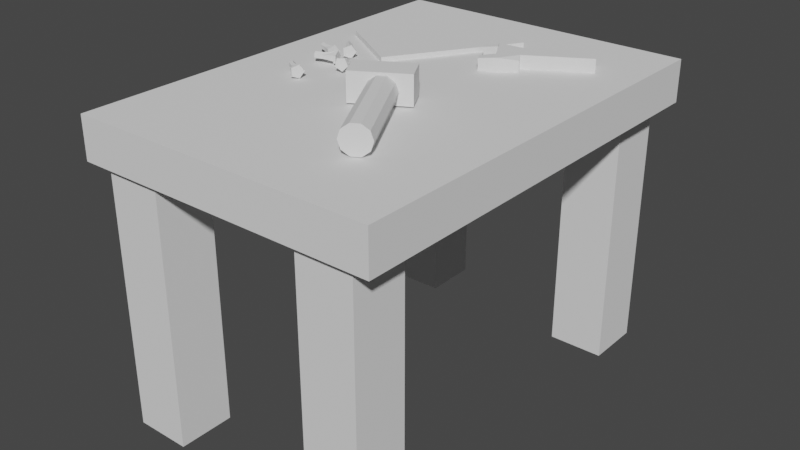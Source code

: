 # Source: Modbench.blend  (saved by Blender 3.1.7; exported with 4.5.12 LTS)
import bpy
from mathutils import Matrix  # noqa: F401  (used for matrix-valued properties, if any)

bpy.ops.wm.read_factory_settings(use_empty=True)
scene = bpy.context.scene
scene.name = 'Scene'

# ---- collections
col_collection = bpy.data.collections.new('Collection'); scene.collection.children.link(col_collection)

# ---- world
world_world = bpy.data.worlds.new('World'); scene.world = world_world
world_world.use_nodes = True; world_world.node_tree.nodes.clear()
_N = world_world.node_tree.nodes; _L = world_world.node_tree.links
n0 = _N.new('ShaderNodeOutputWorld'); n0.name = 'World Output'; n0.location = (300, 300)
n1 = _N.new('ShaderNodeBackground'); n1.name = 'Background'; n1.location = (10, 300)
n1.inputs[0].default_value = (0.05088, 0.05088, 0.05088, 1.0)
_L.new(n1.outputs[0], n0.inputs[0])
n0.is_active_output = True
world_world.color = (0.05088, 0.05088, 0.05088)
world_world.use_sun_shadow = False
world_world.sun_shadow_jitter_overblur = 0.0

# ---- meshes
me_cube_001 = bpy.data.meshes.new('Cube.001')
me_cube_001.from_pydata([(-1.0, -1.0, -1.0), (-1.0, -1.0, 1.0), (-1.0, 1.0, -1.0), (-1.0, 1.0, 1.0), (1.0, -1.0, -1.0), (1.0, -1.0, 1.0), (1.0, 1.0, -1.0), (1.0, 1.0, 1.0), (-1.0, 12.0, -1.0), (-1.0, 12.0, 1.0), (-1.0, 14.0, -1.0), (-1.0, 14.0, 1.0), (1.0, 12.0, -1.0), (1.0, 12.0, 1.0), (1.0, 14.0, -1.0), (1.0, 14.0, 1.0), (-8.5, 12.0, -1.0), (-8.5, 12.0, 1.0), (-8.5, 14.0, -1.0), (-8.5, 14.0, 1.0), (-6.5, 12.0, -1.0), (-6.5, 12.0, 1.0), (-6.5, 14.0, -1.0), (-6.5, 14.0, 1.0), (-8.5, -1.0, -1.0), (-8.5, -1.0, 1.0), (-8.5, 1.0, -1.0), (-8.5, 1.0, 1.0), (-6.5, -1.0, -1.0), (-6.5, -1.0, 1.0), (-6.5, 1.0, -1.0), (-6.5, 1.0, 1.0), (-9.25, -1.25, 0.85), (-9.25, -1.25, 1.15), (-9.25, 14.25, 0.85), (-9.25, 14.25, 1.15), (1.75, -1.25, 0.85), (1.75, -1.25, 1.15), (1.75, 14.25, 0.85), (1.75, 14.25, 1.15)], [], [(0, 1, 3, 2), (2, 3, 7, 6), (6, 7, 5, 4), (4, 5, 1, 0), (2, 6, 4, 0), (7, 3, 1, 5), (8, 9, 11, 10), (10, 11, 15, 14), (14, 15, 13, 12), (12, 13, 9, 8), (10, 14, 12, 8), (15, 11, 9, 13), (16, 17, 19, 18), (18, 19, 23, 22), (22, 23, 21, 20), (20, 21, 17, 16), (18, 22, 20, 16), (23, 19, 17, 21), (24, 25, 27, 26), (26, 27, 31, 30), (30, 31, 29, 28), (28, 29, 25, 24), (26, 30, 28, 24), (31, 27, 25, 29), (32, 33, 35, 34), (34, 35, 39, 38), (38, 39, 37, 36), (36, 37, 33, 32), (34, 38, 36, 32), (39, 35, 33, 37)])
_uv = me_cube_001.uv_layers.new(name='UVMap')
_uv.uv.foreach_set('vector', [0.375, 0.0, 0.625, 0.0, 0.625, 0.25, 0.375, 0.25, 0.375, 0.25, 0.625, 0.25, 0.625, 0.5, 0.375, 0.5, 0.375, 0.5, 0.625, 0.5, 0.625, 0.75, 0.375, 0.75, 0.375, 0.75, 0.625, 0.75, 0.625, 1.0, 0.375, 1.0, 0.125, 0.5, 0.375, 0.5, 0.375, 0.75, 0.125, 0.75, 0.625, 0.5, 0.875, 0.5, 0.875, 0.75, 0.625, 0.75, 0.375, 0.0, 0.625, 0.0, 0.625, 0.25, 0.375, 0.25, 0.375, 0.25, 0.625, 0.25, 0.625, 0.5, 0.375, 0.5, 0.375, 0.5, 0.625, 0.5, 0.625, 0.75, 0.375, 0.75, 0.375, 0.75, 0.625, 0.75, 0.625, 1.0, 0.375, 1.0, 0.125, 0.5, 0.375, 0.5, 0.375, 0.75, 0.125, 0.75, 0.625, 0.5, 0.875, 0.5, 0.875, 0.75, 0.625, 0.75, 0.375, 0.0, 0.625, 0.0, 0.625, 0.25, 0.375, 0.25, 0.375, 0.25, 0.625, 0.25, 0.625, 0.5, 0.375, 0.5, 0.375, 0.5, 0.625, 0.5, 0.625, 0.75, 0.375, 0.75, 0.375, 0.75, 0.625, 0.75, 0.625, 1.0, 0.375, 1.0, 0.125, 0.5, 0.375, 0.5, 0.375, 0.75, 0.125, 0.75, 0.625, 0.5, 0.875, 0.5, 0.875, 0.75, 0.625, 0.75, 0.375, 0.0, 0.625, 0.0, 0.625, 0.25, 0.375, 0.25, 0.375, 0.25, 0.625, 0.25, 0.625, 0.5, 0.375, 0.5, 0.375, 0.5, 0.625, 0.5, 0.625, 0.75, 0.375, 0.75, 0.375, 0.75, 0.625, 0.75, 0.625, 1.0, 0.375, 1.0, 0.125, 0.5, 0.375, 0.5, 0.375, 0.75, 0.125, 0.75, 0.625, 0.5, 0.875, 0.5, 0.875, 0.75, 0.625, 0.75, 0.375, 0.0, 0.625, 0.0, 0.625, 0.25, 0.375, 0.25, 0.375, 0.25, 0.625, 0.25, 0.625, 0.5, 0.375, 0.5, 0.375, 0.5, 0.625, 0.5, 0.625, 0.75, 0.375, 0.75, 0.375, 0.75, 0.625, 0.75, 0.625, 1.0, 0.375, 1.0, 0.125, 0.5, 0.375, 0.5, 0.375, 0.75, 0.125, 0.75, 0.625, 0.5, 0.875, 0.5, 0.875, 0.75, 0.625, 0.75])
me_cube_001.use_remesh_fix_poles = True
me_cube_001.use_remesh_preserve_attributes = False
me_cube_001.update()
me_cylinder_001 = bpy.data.meshes.new('Cylinder.001')
me_cylinder_001.from_pydata([(0.0, 1.0, -1.0), (0.0, 1.0, 1.0), (0.5878, 0.809, -1.0), (0.5878, 0.809, 1.0), (0.9511, 0.309, -1.0), (0.9511, 0.309, 1.0), (0.9511, -0.309, -1.0), (0.9511, -0.309, 1.0), (0.5878, -0.809, -1.0), (0.5878, -0.809, 1.0), (-8.742e-08, -1.0, -1.0), (-8.742e-08, -1.0, 1.0), (-0.5878, -0.809, -1.0), (-0.5878, -0.809, 1.0), (-0.9511, -0.309, -1.0), (-0.9511, -0.309, 1.0), (-0.9511, 0.309, -1.0), (-0.9511, 0.309, 1.0), (-0.5878, 0.809, -1.0), (-0.5878, 0.809, 1.0), (-0.878, -2.128, 1.371), (1.122, -2.128, 1.371), (-0.878, 1.872, 1.371), (1.122, 1.872, 1.371), (-0.878, -2.128, 0.8711), (1.122, -2.128, 0.8711), (-0.878, 1.872, 0.8711), (1.122, 1.872, 0.8711)], [], [(0, 1, 3, 2), (2, 3, 5, 4), (4, 5, 7, 6), (6, 7, 9, 8), (8, 9, 11, 10), (10, 11, 13, 12), (12, 13, 15, 14), (14, 15, 17, 16), (3, 1, 19, 17, 15, 13, 11, 9, 7, 5), (16, 17, 19, 18), (18, 19, 1, 0), (0, 2, 4, 6, 8, 10, 12, 14, 16, 18), (20, 21, 23, 22), (22, 23, 27, 26), (26, 27, 25, 24), (24, 25, 21, 20), (22, 26, 24, 20), (27, 23, 21, 25)])
_uv = me_cylinder_001.uv_layers.new(name='UVMap')
_uv.uv.foreach_set('vector', [1.0, 0.5, 1.0, 1.0, 0.9, 1.0, 0.9, 0.5, 0.9, 0.5, 0.9, 1.0, 0.8, 1.0, 0.8, 0.5, 0.8, 0.5, 0.8, 1.0, 0.7, 1.0, 0.7, 0.5, 0.7, 0.5, 0.7, 1.0, 0.6, 1.0, 0.6, 0.5, 0.6, 0.5, 0.6, 1.0, 0.5, 1.0, 0.5, 0.5, 0.5, 0.5, 0.5, 1.0, 0.4, 1.0, 0.4, 0.5, 0.4, 0.5, 0.4, 1.0, 0.3, 1.0, 0.3, 0.5, 0.3, 0.5, 0.3, 1.0, 0.2, 1.0, 0.2, 0.5, 0.3911, 0.4442, 0.25, 0.49, 0.1089, 0.4442, 0.02175, 0.3242, 0.02175, 0.1758, 0.1089, 0.05584, 0.25, 0.01, 0.3911, 0.05584, 0.4783, 0.1758, 0.4783, 0.3242, 0.2, 0.5, 0.2, 1.0, 0.1, 1.0, 0.1, 0.5, 0.1, 0.5, 0.1, 1.0, -7.451e-08, 1.0, -7.451e-08, 0.5, 0.75, 0.49, 0.8911, 0.4442, 0.9783, 0.3242, 0.9783, 0.1758, 0.8911, 0.05584, 0.75, 0.01, 0.6089, 0.05584, 0.5217, 0.1758, 0.5217, 0.3242, 0.6089, 0.4442, 0.375, 0.0, 0.625, 0.0, 0.625, 0.25, 0.375, 0.25, 0.375, 0.25, 0.625, 0.25, 0.625, 0.5, 0.375, 0.5, 0.375, 0.5, 0.625, 0.5, 0.625, 0.75, 0.375, 0.75, 0.375, 0.75, 0.625, 0.75, 0.625, 1.0, 0.375, 1.0, 0.125, 0.5, 0.375, 0.5, 0.375, 0.75, 0.125, 0.75, 0.625, 0.5, 0.875, 0.5, 0.875, 0.75, 0.625, 0.75])
me_cylinder_001.use_remesh_fix_poles = True
me_cylinder_001.use_remesh_preserve_attributes = False
me_cylinder_001.update()
me_cube_009 = bpy.data.meshes.new('Cube.009')
me_cube_009.from_pydata([(-1.0, -1.0, -0.04818), (-1.0, -1.0, 1.0), (-1.0, 1.0, -0.04818), (-1.0, 1.0, 1.0), (1.0, -1.0, -0.04818), (1.0, -1.0, 1.0), (1.0, 1.0, -0.04818), (1.0, 1.0, 1.0), (-1.0, 0.0, -0.04818), (-1.0, 0.0, 1.0), (1.0, 0.0, -0.04818), (1.0, 0.0, 1.0), (1.0, 0.0, 0.745), (-1.0, 0.0, 0.745), (-1.0, -2.098, 1.0), (1.0, -2.098, 1.0), (-1.0, 1.887, 1.0), (1.0, 1.887, 1.0), (0.8373, -1.163, 1.181), (1.0, -1.0, 1.018), (-1.0, -1.0, 1.018), (-0.8373, -1.163, 1.181), (1.0, -2.098, 1.018), (0.8373, -1.935, 1.181), (-0.8373, -1.935, 1.181), (-1.0, -2.098, 1.018), (-0.8373, 1.163, 1.159), (-1.0, 1.0, 0.996), (1.0, 1.0, 0.996), (0.8373, 1.163, 1.159), (-1.0, 1.887, 0.996), (-0.8373, 1.724, 1.159), (0.8373, 1.724, 1.159), (1.0, 1.887, 0.996), (-0.7619, -1.238, 0.745), (-1.0, -1.0, 0.745), (-0.7619, 1.238, 0.745), (-1.0, 1.0, 0.745), (0.7619, 1.238, 0.745), (1.0, 1.0, 0.745), (0.7619, -1.238, 0.745), (1.0, -1.0, 0.745), (-0.7619, -1.86, 0.745), (-1.0, -2.098, 0.9831), (0.7619, -1.86, 0.745), (1.0, -2.098, 0.9831), (-0.7619, 1.649, 0.745), (-1.0, 1.887, 0.9831), (0.7619, 1.649, 0.745), (1.0, 1.887, 0.9831)], [], [(38, 36, 46, 48), (39, 7, 11, 12), (45, 15, 14, 43), (8, 13, 37, 2), (8, 10, 4, 0), (11, 9, 1, 5), (7, 3, 9, 11), (2, 6, 10, 8), (10, 12, 41, 4), (4, 41, 35, 0), (34, 40, 44, 42), (7, 39, 49, 17), (0, 35, 13, 8), (41, 5, 15, 45), (13, 9, 3, 37), (37, 3, 16, 47), (47, 16, 17, 49), (1, 14, 25, 20), (35, 1, 9, 13), (12, 11, 5, 41), (15, 5, 19, 22), (18, 21, 24, 23), (3, 7, 28, 27), (14, 15, 22, 25), (17, 16, 30, 33), (2, 37, 39, 6), (6, 39, 12, 10), (16, 3, 27, 30), (26, 29, 32, 31), (7, 17, 33, 28), (19, 20, 21, 18), (23, 24, 25, 22), (20, 25, 24, 21), (22, 19, 18, 23), (27, 28, 29, 26), (31, 32, 33, 30), (32, 29, 28, 33), (30, 27, 26, 31), (5, 1, 20, 19), (40, 34, 35, 41), (36, 38, 39, 37), (45, 43, 42, 44), (41, 45, 44, 40), (43, 35, 34, 42), (47, 49, 48, 46), (38, 48, 49, 39), (46, 36, 37, 47), (1, 35, 43, 14)])
_uv = me_cube_009.uv_layers.new(name='UVMap')
_uv.uv.foreach_set('vector', [0.5931, 0.4702, 0.5931, 0.2798, 0.5931, 0.2798, 0.5931, 0.4702, 0.5931, 0.5, 0.625, 0.5, 0.625, 0.625, 0.5931, 0.625, 0.6229, 0.75, 0.625, 0.75, 0.625, 1.0, 0.6229, 1.0, 0.375, 0.125, 0.5931, 0.125, 0.5931, 0.25, 0.375, 0.25, 0.125, 0.625, 0.375, 0.625, 0.375, 0.75, 0.125, 0.75, 0.625, 0.625, 0.875, 0.625, 0.875, 0.75, 0.625, 0.75, 0.625, 0.5, 0.875, 0.5, 0.875, 0.625, 0.625, 0.625, 0.125, 0.5, 0.375, 0.5, 0.375, 0.625, 0.125, 0.625, 0.375, 0.625, 0.5931, 0.625, 0.5931, 0.75, 0.375, 0.75, 0.375, 0.75, 0.5931, 0.75, 0.5931, 1.0, 0.375, 1.0, 0.5931, 0.9702, 0.5931, 0.7798, 0.5931, 0.7798, 0.5931, 0.9702, 0.625, 0.5, 0.5931, 0.5, 0.6229, 0.5, 0.625, 0.5, 0.375, 0.0, 0.5931, 0.0, 0.5931, 0.125, 0.375, 0.125, 0.5931, 0.75, 0.625, 0.75, 0.625, 0.75, 0.6229, 0.75, 0.5931, 0.125, 0.625, 0.125, 0.625, 0.25, 0.5931, 0.25, 0.5931, 0.25, 0.625, 0.25, 0.625, 0.25, 0.6229, 0.25, 0.6229, 0.25, 0.625, 0.25, 0.625, 0.5, 0.6229, 0.5, 0.625, 0.0, 0.625, 0.0, 0.625, 0.0, 0.625, 0.0, 0.5931, 0.0, 0.625, 0.0, 0.625, 0.125, 0.5931, 0.125, 0.5931, 0.625, 0.625, 0.625, 0.625, 0.75, 0.5931, 0.75, 0.625, 0.75, 0.625, 0.75, 0.625, 0.75, 0.625, 0.75, 0.6453, 0.75, 0.8547, 0.75, 0.8547, 0.75, 0.6453, 0.75, 0.875, 0.5, 0.625, 0.5, 0.625, 0.5, 0.875, 0.5, 0.625, 1.0, 0.625, 0.75, 0.625, 0.75, 0.625, 1.0, 0.625, 0.5, 0.625, 0.25, 0.625, 0.25, 0.625, 0.5, 0.375, 0.25, 0.5931, 0.25, 0.5931, 0.5, 0.375, 0.5, 0.375, 0.5, 0.5931, 0.5, 0.5931, 0.625, 0.375, 0.625, 0.625, 0.25, 0.625, 0.25, 0.625, 0.25, 0.625, 0.25, 0.8547, 0.5, 0.6453, 0.5, 0.6453, 0.5, 0.8547, 0.5, 0.625, 0.5, 0.625, 0.5, 0.625, 0.5, 0.625, 0.5, 0.625, 0.75, 0.875, 0.75, 0.8547, 0.75, 0.6453, 0.75, 0.6453, 0.75, 0.8547, 0.75, 0.875, 0.75, 0.625, 0.75, 0.875, 0.75, 0.875, 0.75, 0.8547, 0.75, 0.8547, 0.75, 0.625, 0.75, 0.625, 0.75, 0.6453, 0.75, 0.6453, 0.75, 0.875, 0.5, 0.625, 0.5, 0.6453, 0.5, 0.8547, 0.5, 0.8547, 0.5, 0.6453, 0.5, 0.625, 0.5, 0.875, 0.5, 0.6453, 0.5, 0.6453, 0.5, 0.625, 0.5, 0.625, 0.5, 0.875, 0.5, 0.875, 0.5, 0.8547, 0.5, 0.8547, 0.5, 0.625, 0.75, 0.875, 0.75, 0.875, 0.75, 0.625, 0.75, 0.5931, 0.7798, 0.5931, 0.9702, 0.5931, 1.0, 0.5931, 0.75, 0.5931, 0.2798, 0.5931, 0.4702, 0.5931, 0.5, 0.5931, 0.25, 0.6229, 0.75, 0.6229, 1.0, 0.5931, 0.9702, 0.5931, 0.7798, 0.5931, 0.75, 0.6229, 0.75, 0.5931, 0.7798, 0.5931, 0.7798, 0.5931, 1.0, 0.5931, 1.0, 0.5931, 0.9702, 0.5931, 0.9702, 0.6229, 0.25, 0.6229, 0.5, 0.5931, 0.4702, 0.5931, 0.2798, 0.5931, 0.4702, 0.5931, 0.4702, 0.6229, 0.5, 0.5931, 0.5, 0.5931, 0.2798, 0.5931, 0.2798, 0.5931, 0.25, 0.6229, 0.25, 0.625, 0.0, 0.5931, 0.0, 0.6229, 0.0, 0.625, 0.0])
me_cube_009.use_remesh_fix_poles = True
me_cube_009.use_remesh_preserve_attributes = False
me_cube_009.update()
me_cylinder_006 = bpy.data.meshes.new('Cylinder.006')
me_cylinder_006.from_pydata([(0.0, 0.694, -1.0), (0.0, 1.0, 1.0), (0.7513, 0.309, -1.0), (0.9511, 0.309, 1.0), (0.388, -0.5471, -1.0), (0.5878, -0.809, 1.0), (-0.3688, -0.5471, -1.0), (-0.5878, -0.809, 1.0), (-0.7321, 0.003028, -1.0), (-0.9511, 0.309, 1.0), (0.9511, 0.309, 1.231), (4.629e-08, 1.0, 1.231), (0.5878, -0.809, 1.231), (-0.5878, -0.809, 1.231), (-0.9511, 0.309, 1.231), (0.8809, -0.9042, 1.0), (1.244, 0.2138, 1.0), (0.8809, -0.9042, 1.231), (1.244, 0.2138, 1.231), (1.123, 0.5453, 1.0), (0.1717, 1.236, 1.0), (1.123, 0.5453, 1.231), (0.1717, 1.236, 1.231), (1.193, 0.1336, 1.0), (1.193, 0.1336, 1.231), (1.364, 0.3699, 1.0), (1.364, 0.3699, 1.231), (-0.5878, -1.045, 1.0), (0.5878, -1.045, 1.0), (-0.5878, -1.045, 1.231), (0.5878, -1.045, 1.231), (0.5169, -1.027, 1.231), (0.5169, -1.027, 1.0), (0.81, -1.122, 1.231), (0.81, -1.122, 1.0), (-1.165, 0.2394, 1.0), (-0.8022, -0.8787, 1.0), (-1.165, 0.2394, 1.231), (-0.8022, -0.8787, 1.231), (-0.5164, -1.029, 1.0), (-0.5164, -1.029, 1.231), (-0.7308, -1.098, 1.0), (-0.7308, -1.098, 1.231), (-0.1666, 1.229, 1.0), (-1.118, 0.5384, 1.0), (-0.1666, 1.229, 1.231), (-1.118, 0.5384, 1.231), (-0.2172, 1.158, 1.231), (-0.2172, 1.158, 1.0), (-0.04551, 1.394, 1.231), (-0.04551, 1.394, 1.0), (-1.042, 0.5893, 1.231), (-1.042, 0.5893, 1.0), (-1.257, 0.5197, 1.231), (-1.257, 0.5197, 1.0), (0.0, 0.694, -0.1815), (0.7513, 0.309, -0.1815), (0.388, -0.5471, -0.1815), (-0.3688, -0.5471, -0.1815), (-0.7321, 0.003028, -0.1815), (8.496e-07, 5.531, -3.129), (8.496e-07, 8.927, -2.061), (0.7513, 5.302, -2.975), (0.9511, 8.515, -1.784), (0.388, 4.792, -2.631), (0.5878, 7.85, -1.335), (-0.3688, 4.792, -2.631), (-0.5878, 7.85, -1.335), (-0.7321, 5.119, -2.852), (-0.9511, 8.515, -1.784), (0.9511, 8.886, -1.646), (8.959e-07, 9.298, -1.924), (0.5878, 8.221, -1.197), (-0.5878, 8.221, -1.197), (-0.9511, 8.886, -1.646), (0.8809, 7.793, -1.296), (1.244, 8.459, -1.745), (0.8809, 8.164, -1.159), (1.244, 8.83, -1.608), (1.123, 8.656, -1.879), (0.1717, 9.067, -2.156), (1.123, 9.027, -1.741), (0.1717, 9.438, -2.019), (1.193, 8.411, -1.713), (1.193, 8.782, -1.576), (1.364, 8.552, -1.808), (1.364, 8.922, -1.671), (-0.5878, 7.709, -1.24), (0.5878, 7.709, -1.24), (-0.5878, 8.08, -1.102), (0.5878, 8.08, -1.102), (0.5169, 8.091, -1.11), (0.5169, 7.72, -1.247), (0.81, 8.034, -1.071), (0.81, 7.663, -1.209), (-1.165, 8.474, -1.756), (-0.8022, 7.808, -1.307), (-1.165, 8.845, -1.618), (-0.8022, 8.179, -1.169), (-0.5164, 7.719, -1.246), (-0.5164, 8.09, -1.109), (-0.7308, 7.677, -1.218), (-0.7308, 8.048, -1.081), (-0.1666, 9.063, -2.153), (-1.118, 8.652, -1.876), (-0.1666, 9.434, -2.016), (-1.118, 9.023, -1.738), (-0.2172, 9.392, -1.987), (-0.2172, 9.021, -2.125), (-0.0455, 9.532, -2.082), (-0.04551, 9.161, -2.22), (-1.042, 9.053, -1.759), (-1.042, 8.682, -1.896), (-1.257, 9.012, -1.731), (-1.257, 8.641, -1.868), (8.496e-07, 6.846, -2.642), (0.7513, 6.617, -2.487), (0.388, 6.107, -2.143), (-0.3688, 6.107, -2.143), (-0.7321, 6.435, -2.364), (8.496e-07, 13.23, -4.945), (8.496e-07, 12.59, -2.964), (0.7513, 12.85, -4.989), (0.9511, 11.92, -3.044), (0.388, 12.02, -5.089), (0.5878, 10.83, -3.174), (-0.3688, 12.02, -5.089), (-0.5878, 10.83, -3.174), (-0.7321, 12.55, -5.025), (-0.9511, 11.92, -3.044), (0.9511, 11.81, -2.82), (8.959e-07, 12.49, -2.739), (0.5878, 10.73, -2.95), (-0.5878, 10.73, -2.95), (-0.9511, 11.81, -2.82), (0.8809, 10.74, -3.185), (1.244, 11.83, -3.055), (0.8809, 10.63, -2.961), (1.244, 11.72, -2.831), (1.123, 12.15, -3.017), (0.1717, 12.82, -2.936), (1.123, 12.04, -2.792), (0.1717, 12.72, -2.712), (1.193, 11.75, -3.065), (1.193, 11.64, -2.84), (1.364, 11.98, -3.037), (1.364, 11.87, -2.813), (-0.5878, 10.6, -3.202), (0.5878, 10.6, -3.202), (-0.5878, 10.5, -2.977), (0.5878, 10.5, -2.977), (0.5169, 10.51, -2.975), (0.5169, 10.62, -3.2), (0.81, 10.42, -2.986), (0.81, 10.53, -3.211), (-1.165, 11.85, -3.052), (-0.8022, 10.77, -3.182), (-1.165, 11.75, -2.828), (-0.8022, 10.66, -2.958), (-0.5164, 10.62, -3.2), (-0.5164, 10.51, -2.975), (-0.7308, 10.55, -3.208), (-0.7308, 10.44, -2.984), (-0.1666, 12.82, -2.937), (-1.118, 12.14, -3.018), (-0.1666, 12.71, -2.713), (-1.118, 12.04, -2.793), (-0.2172, 12.64, -2.721), (-0.2172, 12.75, -2.946), (-0.0455, 12.87, -2.694), (-0.04551, 12.98, -2.918), (-1.042, 12.09, -2.787), (-1.042, 12.19, -3.012), (-1.257, 12.02, -2.795), (-1.257, 12.13, -3.02), (8.496e-07, 12.84, -4.149), (0.7513, 12.47, -4.193), (0.388, 11.64, -4.293), (-0.3688, 11.64, -4.293), (-0.7321, 12.17, -4.229), (6.453e-07, 8.418, -5.404), (6.453e-07, 9.504, -3.473), (0.7513, 8.041, -5.366), (0.9511, 8.827, -3.405), (0.388, 7.201, -5.282), (0.5878, 7.73, -3.295), (-0.3688, 7.201, -5.282), (-0.5878, 7.73, -3.295), (-0.7321, 7.741, -5.336), (-0.9511, 8.827, -3.405), (0.9511, 8.917, -3.179), (6.916e-07, 9.595, -3.247), (0.5878, 7.821, -3.069), (-0.5878, 7.821, -3.069), (-0.9511, 8.917, -3.179), (0.8809, 7.637, -3.286), (1.244, 8.733, -3.396), (0.8809, 7.728, -3.06), (1.244, 8.824, -3.17), (1.123, 9.058, -3.428), (0.1717, 9.736, -3.496), (1.123, 9.149, -3.202), (0.1717, 9.827, -3.27), (1.193, 8.655, -3.388), (1.193, 8.745, -3.162), (1.364, 8.886, -3.411), (1.364, 8.977, -3.185), (-0.5878, 7.499, -3.272), (0.5878, 7.499, -3.272), (-0.5878, 7.589, -3.046), (0.5878, 7.589, -3.046), (0.5169, 7.607, -3.048), (0.5169, 7.517, -3.274), (0.81, 7.514, -3.038), (0.81, 7.423, -3.265), (-1.165, 8.758, -3.398), (-0.8022, 7.662, -3.289), (-1.165, 8.849, -3.172), (-0.8022, 7.753, -3.062), (-0.5164, 7.515, -3.274), (-0.5164, 7.606, -3.048), (-0.7308, 7.447, -3.267), (-0.7308, 7.537, -3.041), (-0.1666, 9.729, -3.496), (-1.118, 9.052, -3.428), (-0.1666, 9.82, -3.269), (-1.118, 9.142, -3.201), (-0.2172, 9.75, -3.262), (-0.2172, 9.659, -3.489), (-0.04551, 9.981, -3.286), (-0.04551, 9.891, -3.512), (-1.042, 9.192, -3.207), (-1.042, 9.101, -3.433), (-1.257, 9.124, -3.2), (-1.257, 9.033, -3.426), (6.453e-07, 8.74, -4.602), (0.7513, 8.362, -4.564), (0.388, 7.523, -4.48), (-0.3688, 7.523, -4.48), (-0.7321, 8.062, -4.534), (1.003, 10.99, -0.6992), (0.6483, 8.497, 0.8605), (0.743, 10.4, -0.9701), (0.1212, 7.743, 0.4947), (-0.1472, 10.67, -0.9556), (-1.024, 8.006, 0.48), (-0.2637, 11.26, -0.726), (-1.205, 8.922, 0.8367), (0.2165, 11.55, -0.5543), (-0.1715, 9.226, 1.072), (0.04595, 7.454, 0.6708), (0.573, 8.209, 1.037), (-1.1, 7.717, 0.6561), (-1.28, 8.634, 1.013), (-0.2468, 8.937, 1.248), (-1.072, 7.775, 0.3804), (0.07355, 7.513, 0.3952), (-1.147, 7.487, 0.5565), (-0.00175, 7.224, 0.5712), (0.378, 7.614, 0.469), (0.905, 8.368, 0.8348), (0.3027, 7.325, 0.6451), (0.8297, 8.079, 1.011), (-0.01258, 7.552, 0.4018), (-0.08788, 7.263, 0.5779), (0.2442, 7.422, 0.3762), (0.1688, 7.133, 0.5522), (-1.435, 8.918, 0.8103), (-1.255, 8.001, 0.4536), (-1.511, 8.629, 0.9863), (-1.33, 7.713, 0.6296), (-1.323, 7.768, 0.6532), (-1.248, 8.057, 0.4771), (-1.371, 7.538, 0.5536), (-1.295, 7.827, 0.3776), (-0.2724, 9.392, 1.129), (-1.306, 9.088, 0.894), (-0.3477, 9.103, 1.305), (-1.381, 8.8, 1.07), (-1.408, 8.863, 0.7905), (-1.484, 8.574, 0.9665), (-1.509, 9.029, 0.8478), (-1.584, 8.74, 1.024), (0.8462, 8.632, 0.9367), (0.02641, 9.36, 1.148), (0.7709, 8.343, 1.113), (-0.04889, 9.072, 1.324), (0.6933, 8.381, 1.12), (0.7686, 8.67, 0.9441), (0.9501, 8.251, 1.094), (1.025, 8.54, 0.9184), (0.01238, 9.014, 1.307), (0.08768, 9.302, 1.131), (-0.08849, 9.18, 1.364), (-0.01319, 9.468, 1.188), (0.7356, 9.971, -0.07487), (0.476, 9.378, -0.3458), (-0.4143, 9.645, -0.3313), (-0.5307, 10.24, -0.1017), (-0.05049, 10.53, 0.07004)], [], [(55, 1, 3, 56), (56, 3, 5, 57), (57, 5, 7, 58), (9, 7, 36, 35), (58, 7, 9, 59), (59, 9, 1, 55), (0, 2, 4, 6, 8), (10, 11, 14, 13, 12), (3, 10, 18, 16), (11, 1, 43, 45), (1, 11, 47, 48), (13, 7, 27, 29), (15, 16, 18, 17), (5, 3, 16, 15), (10, 12, 17, 18), (5, 15, 34, 32), (19, 20, 22, 21), (19, 21, 26, 25), (3, 1, 20, 19), (11, 10, 21, 22), (24, 23, 25, 26), (10, 3, 23, 24), (21, 10, 24, 26), (3, 19, 25, 23), (27, 28, 30, 29), (5, 12, 30, 28), (7, 5, 28, 27), (12, 13, 29, 30), (31, 32, 34, 33), (12, 5, 32, 31), (17, 12, 31, 33), (15, 17, 33, 34), (35, 36, 38, 37), (7, 13, 40, 39), (13, 14, 37, 38), (35, 37, 53, 54), (39, 40, 42, 41), (13, 38, 42, 40), (36, 7, 39, 41), (38, 36, 41, 42), (43, 44, 46, 45), (1, 9, 44, 43), (9, 14, 46, 44), (14, 11, 45, 46), (48, 47, 49, 50), (20, 1, 48, 50), (22, 20, 50, 49), (11, 22, 49, 47), (51, 52, 54, 53), (14, 9, 52, 51), (37, 14, 51, 53), (9, 35, 54, 52), (8, 59, 55, 0), (6, 58, 59, 8), (4, 57, 58, 6), (2, 56, 57, 4), (0, 55, 56, 2), (115, 61, 63, 116), (116, 63, 65, 117), (117, 65, 67, 118), (69, 67, 96, 95), (118, 67, 69, 119), (119, 69, 61, 115), (60, 62, 64, 66, 68), (70, 71, 74, 73, 72), (63, 70, 78, 76), (71, 61, 103, 105), (61, 71, 107, 108), (73, 67, 87, 89), (75, 76, 78, 77), (65, 63, 76, 75), (70, 72, 77, 78), (65, 75, 94, 92), (79, 80, 82, 81), (79, 81, 86, 85), (63, 61, 80, 79), (71, 70, 81, 82), (84, 83, 85, 86), (70, 63, 83, 84), (81, 70, 84, 86), (63, 79, 85, 83), (87, 88, 90, 89), (65, 72, 90, 88), (67, 65, 88, 87), (72, 73, 89, 90), (91, 92, 94, 93), (72, 65, 92, 91), (77, 72, 91, 93), (75, 77, 93, 94), (95, 96, 98, 97), (67, 73, 100, 99), (73, 74, 97, 98), (95, 97, 113, 114), (99, 100, 102, 101), (73, 98, 102, 100), (96, 67, 99, 101), (98, 96, 101, 102), (103, 104, 106, 105), (61, 69, 104, 103), (69, 74, 106, 104), (74, 71, 105, 106), (108, 107, 109, 110), (80, 61, 108, 110), (82, 80, 110, 109), (71, 82, 109, 107), (111, 112, 114, 113), (74, 69, 112, 111), (97, 74, 111, 113), (69, 95, 114, 112), (68, 119, 115, 60), (66, 118, 119, 68), (64, 117, 118, 66), (62, 116, 117, 64), (60, 115, 116, 62), (175, 121, 123, 176), (176, 123, 125, 177), (177, 125, 127, 178), (129, 127, 156, 155), (178, 127, 129, 179), (179, 129, 121, 175), (120, 122, 124, 126, 128), (130, 131, 134, 133, 132), (123, 130, 138, 136), (131, 121, 163, 165), (121, 131, 167, 168), (133, 127, 147, 149), (135, 136, 138, 137), (125, 123, 136, 135), (130, 132, 137, 138), (125, 135, 154, 152), (139, 140, 142, 141), (139, 141, 146, 145), (123, 121, 140, 139), (131, 130, 141, 142), (144, 143, 145, 146), (130, 123, 143, 144), (141, 130, 144, 146), (123, 139, 145, 143), (147, 148, 150, 149), (125, 132, 150, 148), (127, 125, 148, 147), (132, 133, 149, 150), (151, 152, 154, 153), (132, 125, 152, 151), (137, 132, 151, 153), (135, 137, 153, 154), (155, 156, 158, 157), (127, 133, 160, 159), (133, 134, 157, 158), (155, 157, 173, 174), (159, 160, 162, 161), (133, 158, 162, 160), (156, 127, 159, 161), (158, 156, 161, 162), (163, 164, 166, 165), (121, 129, 164, 163), (129, 134, 166, 164), (134, 131, 165, 166), (168, 167, 169, 170), (140, 121, 168, 170), (142, 140, 170, 169), (131, 142, 169, 167), (171, 172, 174, 173), (134, 129, 172, 171), (157, 134, 171, 173), (129, 155, 174, 172), (128, 179, 175, 120), (126, 178, 179, 128), (124, 177, 178, 126), (122, 176, 177, 124), (120, 175, 176, 122), (235, 181, 183, 236), (236, 183, 185, 237), (237, 185, 187, 238), (189, 187, 216, 215), (238, 187, 189, 239), (239, 189, 181, 235), (180, 182, 184, 186, 188), (190, 191, 194, 193, 192), (183, 190, 198, 196), (191, 181, 223, 225), (181, 191, 227, 228), (193, 187, 207, 209), (195, 196, 198, 197), (185, 183, 196, 195), (190, 192, 197, 198), (185, 195, 214, 212), (199, 200, 202, 201), (199, 201, 206, 205), (183, 181, 200, 199), (191, 190, 201, 202), (204, 203, 205, 206), (190, 183, 203, 204), (201, 190, 204, 206), (183, 199, 205, 203), (207, 208, 210, 209), (185, 192, 210, 208), (187, 185, 208, 207), (192, 193, 209, 210), (211, 212, 214, 213), (192, 185, 212, 211), (197, 192, 211, 213), (195, 197, 213, 214), (215, 216, 218, 217), (187, 193, 220, 219), (193, 194, 217, 218), (215, 217, 233, 234), (219, 220, 222, 221), (193, 218, 222, 220), (216, 187, 219, 221), (218, 216, 221, 222), (223, 224, 226, 225), (181, 189, 224, 223), (189, 194, 226, 224), (194, 191, 225, 226), (228, 227, 229, 230), (200, 181, 228, 230), (202, 200, 230, 229), (191, 202, 229, 227), (231, 232, 234, 233), (194, 189, 232, 231), (217, 194, 231, 233), (189, 215, 234, 232), (188, 239, 235, 180), (186, 238, 239, 188), (184, 237, 238, 186), (182, 236, 237, 184), (180, 235, 236, 182), (295, 241, 243, 296), (296, 243, 245, 297), (297, 245, 247, 298), (249, 247, 276, 275), (298, 247, 249, 299), (299, 249, 241, 295), (240, 242, 244, 246, 248), (250, 251, 254, 253, 252), (243, 250, 258, 256), (251, 241, 283, 285), (241, 251, 287, 288), (253, 247, 267, 269), (255, 256, 258, 257), (245, 243, 256, 255), (250, 252, 257, 258), (245, 255, 274, 272), (259, 260, 262, 261), (259, 261, 266, 265), (243, 241, 260, 259), (251, 250, 261, 262), (264, 263, 265, 266), (250, 243, 263, 264), (261, 250, 264, 266), (243, 259, 265, 263), (267, 268, 270, 269), (245, 252, 270, 268), (247, 245, 268, 267), (252, 253, 269, 270), (271, 272, 274, 273), (252, 245, 272, 271), (257, 252, 271, 273), (255, 257, 273, 274), (275, 276, 278, 277), (247, 253, 280, 279), (253, 254, 277, 278), (275, 277, 293, 294), (279, 280, 282, 281), (253, 278, 282, 280), (276, 247, 279, 281), (278, 276, 281, 282), (283, 284, 286, 285), (241, 249, 284, 283), (249, 254, 286, 284), (254, 251, 285, 286), (288, 287, 289, 290), (260, 241, 288, 290), (262, 260, 290, 289), (251, 262, 289, 287), (291, 292, 294, 293), (254, 249, 292, 291), (277, 254, 291, 293), (249, 275, 294, 292), (248, 299, 295, 240), (246, 298, 299, 248), (244, 297, 298, 246), (242, 296, 297, 244), (240, 295, 296, 242)])
_uv = me_cylinder_006.uv_layers.new(name='UVMap')
_uv.uv.foreach_set('vector', [1.0, 0.7046, 1.0, 1.0, 0.8, 1.0, 0.8, 0.7046, 0.8, 0.7046, 0.8, 1.0, 0.6, 1.0, 0.6, 0.7046, 0.6, 0.7046, 0.6, 1.0, 0.4, 1.0, 0.4, 0.7046, 0.2, 1.0, 0.4, 1.0, 0.4, 1.0, 0.2, 1.0, 0.4, 0.7046, 0.4, 1.0, 0.2, 1.0, 0.2, 0.7046, 0.2, 0.7046, 0.2, 1.0, 2.98e-08, 1.0, 2.98e-08, 0.7046, 0.75, 0.49, 0.9783, 0.3242, 0.8911, 0.05584, 0.6089, 0.05584, 0.5217, 0.3242, 0.4783, 0.3242, 0.25, 0.49, 0.02175, 0.3242, 0.1089, 0.05584, 0.3911, 0.05584, 0.8, 1.0, 0.8, 1.0, 0.8, 1.0, 0.8, 1.0, 2.98e-08, 1.0, 2.98e-08, 1.0, 2.98e-08, 1.0, 2.98e-08, 1.0, 2.98e-08, 1.0, 2.98e-08, 1.0, 2.98e-08, 1.0, 2.98e-08, 1.0, 0.4, 1.0, 0.4, 1.0, 0.4, 1.0, 0.4, 1.0, 0.6, 1.0, 0.8, 1.0, 0.8, 1.0, 0.6, 1.0, 0.6, 1.0, 0.8, 1.0, 0.8, 1.0, 0.6, 1.0, 0.4783, 0.3242, 0.3911, 0.05584, 0.3911, 0.05584, 0.4783, 0.3242, 0.6, 1.0, 0.6, 1.0, 0.6, 1.0, 0.6, 1.0, 0.8, 1.0, 1.0, 1.0, 1.0, 1.0, 0.8, 1.0, 0.8, 1.0, 0.8, 1.0, 0.8, 1.0, 0.8, 1.0, 0.8, 1.0, 1.0, 1.0, 1.0, 1.0, 0.8, 1.0, 0.25, 0.49, 0.4783, 0.3242, 0.4783, 0.3242, 0.25, 0.49, 0.8, 1.0, 0.8, 1.0, 0.8, 1.0, 0.8, 1.0, 0.8, 1.0, 0.8, 1.0, 0.8, 1.0, 0.8, 1.0, 0.4783, 0.3242, 0.4783, 0.3242, 0.4783, 0.3242, 0.4783, 0.3242, 0.8, 1.0, 0.8, 1.0, 0.8, 1.0, 0.8, 1.0, 0.4, 1.0, 0.6, 1.0, 0.6, 1.0, 0.4, 1.0, 0.6, 1.0, 0.6, 1.0, 0.6, 1.0, 0.6, 1.0, 0.4, 1.0, 0.6, 1.0, 0.6, 1.0, 0.4, 1.0, 0.3911, 0.05584, 0.1089, 0.05584, 0.1089, 0.05584, 0.3911, 0.05584, 0.6, 1.0, 0.6, 1.0, 0.6, 1.0, 0.6, 1.0, 0.6, 1.0, 0.6, 1.0, 0.6, 1.0, 0.6, 1.0, 0.3911, 0.05584, 0.3911, 0.05584, 0.3911, 0.05584, 0.3911, 0.05584, 0.6, 1.0, 0.6, 1.0, 0.6, 1.0, 0.6, 1.0, 0.2, 1.0, 0.4, 1.0, 0.4, 1.0, 0.2, 1.0, 0.4, 1.0, 0.4, 1.0, 0.4, 1.0, 0.4, 1.0, 0.1089, 0.05584, 0.02175, 0.3242, 0.02175, 0.3242, 0.1089, 0.05584, 0.2, 1.0, 0.2, 1.0, 0.2, 1.0, 0.2, 1.0, 0.4, 1.0, 0.4, 1.0, 0.4, 1.0, 0.4, 1.0, 0.1089, 0.05584, 0.1089, 0.05584, 0.1089, 0.05584, 0.1089, 0.05584, 0.4, 1.0, 0.4, 1.0, 0.4, 1.0, 0.4, 1.0, 0.4, 1.0, 0.4, 1.0, 0.4, 1.0, 0.4, 1.0, 2.98e-08, 1.0, 0.2, 1.0, 0.2, 1.0, 2.98e-08, 1.0, 2.98e-08, 1.0, 0.2, 1.0, 0.2, 1.0, 2.98e-08, 1.0, 0.2, 1.0, 0.2, 1.0, 0.2, 1.0, 0.2, 1.0, 0.02175, 0.3242, 0.25, 0.49, 0.25, 0.49, 0.02175, 0.3242, 2.98e-08, 1.0, 2.98e-08, 1.0, 2.98e-08, 1.0, 2.98e-08, 1.0, 1.0, 1.0, 1.0, 1.0, 1.0, 1.0, 1.0, 1.0, 1.0, 1.0, 1.0, 1.0, 1.0, 1.0, 1.0, 1.0, 0.25, 0.49, 0.25, 0.49, 0.25, 0.49, 0.25, 0.49, 0.2, 1.0, 0.2, 1.0, 0.2, 1.0, 0.2, 1.0, 0.2, 1.0, 0.2, 1.0, 0.2, 1.0, 0.2, 1.0, 0.02175, 0.3242, 0.02175, 0.3242, 0.02175, 0.3242, 0.02175, 0.3242, 0.2, 1.0, 0.2, 1.0, 0.2, 1.0, 0.2, 1.0, 0.2, 0.5, 0.2, 0.7046, 2.98e-08, 0.7046, 2.98e-08, 0.5, 0.4, 0.5, 0.4, 0.7046, 0.2, 0.7046, 0.2, 0.5, 0.6, 0.5, 0.6, 0.7046, 0.4, 0.7046, 0.4, 0.5, 0.8, 0.5, 0.8, 0.7046, 0.6, 0.7046, 0.6, 0.5, 1.0, 0.5, 1.0, 0.7046, 0.8, 0.7046, 0.8, 0.5, 1.0, 0.7046, 1.0, 1.0, 0.8, 1.0, 0.8, 0.7046, 0.8, 0.7046, 0.8, 1.0, 0.6, 1.0, 0.6, 0.7046, 0.6, 0.7046, 0.6, 1.0, 0.4, 1.0, 0.4, 0.7046, 0.2, 1.0, 0.4, 1.0, 0.4, 1.0, 0.2, 1.0, 0.4, 0.7046, 0.4, 1.0, 0.2, 1.0, 0.2, 0.7046, 0.2, 0.7046, 0.2, 1.0, 2.98e-08, 1.0, 2.98e-08, 0.7046, 0.75, 0.49, 0.9783, 0.3242, 0.8911, 0.05584, 0.6089, 0.05584, 0.5217, 0.3242, 0.4783, 0.3242, 0.25, 0.49, 0.02175, 0.3242, 0.1089, 0.05584, 0.3911, 0.05584, 0.8, 1.0, 0.8, 1.0, 0.8, 1.0, 0.8, 1.0, 2.98e-08, 1.0, 2.98e-08, 1.0, 2.98e-08, 1.0, 2.98e-08, 1.0, 2.98e-08, 1.0, 2.98e-08, 1.0, 2.98e-08, 1.0, 2.98e-08, 1.0, 0.4, 1.0, 0.4, 1.0, 0.4, 1.0, 0.4, 1.0, 0.6, 1.0, 0.8, 1.0, 0.8, 1.0, 0.6, 1.0, 0.6, 1.0, 0.8, 1.0, 0.8, 1.0, 0.6, 1.0, 0.4783, 0.3242, 0.3911, 0.05584, 0.3911, 0.05584, 0.4783, 0.3242, 0.6, 1.0, 0.6, 1.0, 0.6, 1.0, 0.6, 1.0, 0.8, 1.0, 1.0, 1.0, 1.0, 1.0, 0.8, 1.0, 0.8, 1.0, 0.8, 1.0, 0.8, 1.0, 0.8, 1.0, 0.8, 1.0, 1.0, 1.0, 1.0, 1.0, 0.8, 1.0, 0.25, 0.49, 0.4783, 0.3242, 0.4783, 0.3242, 0.25, 0.49, 0.8, 1.0, 0.8, 1.0, 0.8, 1.0, 0.8, 1.0, 0.8, 1.0, 0.8, 1.0, 0.8, 1.0, 0.8, 1.0, 0.4783, 0.3242, 0.4783, 0.3242, 0.4783, 0.3242, 0.4783, 0.3242, 0.8, 1.0, 0.8, 1.0, 0.8, 1.0, 0.8, 1.0, 0.4, 1.0, 0.6, 1.0, 0.6, 1.0, 0.4, 1.0, 0.6, 1.0, 0.6, 1.0, 0.6, 1.0, 0.6, 1.0, 0.4, 1.0, 0.6, 1.0, 0.6, 1.0, 0.4, 1.0, 0.3911, 0.05584, 0.1089, 0.05584, 0.1089, 0.05584, 0.3911, 0.05584, 0.6, 1.0, 0.6, 1.0, 0.6, 1.0, 0.6, 1.0, 0.6, 1.0, 0.6, 1.0, 0.6, 1.0, 0.6, 1.0, 0.3911, 0.05584, 0.3911, 0.05584, 0.3911, 0.05584, 0.3911, 0.05584, 0.6, 1.0, 0.6, 1.0, 0.6, 1.0, 0.6, 1.0, 0.2, 1.0, 0.4, 1.0, 0.4, 1.0, 0.2, 1.0, 0.4, 1.0, 0.4, 1.0, 0.4, 1.0, 0.4, 1.0, 0.1089, 0.05584, 0.02175, 0.3242, 0.02175, 0.3242, 0.1089, 0.05584, 0.2, 1.0, 0.2, 1.0, 0.2, 1.0, 0.2, 1.0, 0.4, 1.0, 0.4, 1.0, 0.4, 1.0, 0.4, 1.0, 0.1089, 0.05584, 0.1089, 0.05584, 0.1089, 0.05584, 0.1089, 0.05584, 0.4, 1.0, 0.4, 1.0, 0.4, 1.0, 0.4, 1.0, 0.4, 1.0, 0.4, 1.0, 0.4, 1.0, 0.4, 1.0, 2.98e-08, 1.0, 0.2, 1.0, 0.2, 1.0, 2.98e-08, 1.0, 2.98e-08, 1.0, 0.2, 1.0, 0.2, 1.0, 2.98e-08, 1.0, 0.2, 1.0, 0.2, 1.0, 0.2, 1.0, 0.2, 1.0, 0.02175, 0.3242, 0.25, 0.49, 0.25, 0.49, 0.02175, 0.3242, 2.98e-08, 1.0, 2.98e-08, 1.0, 2.98e-08, 1.0, 2.98e-08, 1.0, 1.0, 1.0, 1.0, 1.0, 1.0, 1.0, 1.0, 1.0, 1.0, 1.0, 1.0, 1.0, 1.0, 1.0, 1.0, 1.0, 0.25, 0.49, 0.25, 0.49, 0.25, 0.49, 0.25, 0.49, 0.2, 1.0, 0.2, 1.0, 0.2, 1.0, 0.2, 1.0, 0.2, 1.0, 0.2, 1.0, 0.2, 1.0, 0.2, 1.0, 0.02175, 0.3242, 0.02175, 0.3242, 0.02175, 0.3242, 0.02175, 0.3242, 0.2, 1.0, 0.2, 1.0, 0.2, 1.0, 0.2, 1.0, 0.2, 0.5, 0.2, 0.7046, 2.98e-08, 0.7046, 2.98e-08, 0.5, 0.4, 0.5, 0.4, 0.7046, 0.2, 0.7046, 0.2, 0.5, 0.6, 0.5, 0.6, 0.7046, 0.4, 0.7046, 0.4, 0.5, 0.8, 0.5, 0.8, 0.7046, 0.6, 0.7046, 0.6, 0.5, 1.0, 0.5, 1.0, 0.7046, 0.8, 0.7046, 0.8, 0.5, 1.0, 0.7046, 1.0, 1.0, 0.8, 1.0, 0.8, 0.7046, 0.8, 0.7046, 0.8, 1.0, 0.6, 1.0, 0.6, 0.7046, 0.6, 0.7046, 0.6, 1.0, 0.4, 1.0, 0.4, 0.7046, 0.2, 1.0, 0.4, 1.0, 0.4, 1.0, 0.2, 1.0, 0.4, 0.7046, 0.4, 1.0, 0.2, 1.0, 0.2, 0.7046, 0.2, 0.7046, 0.2, 1.0, 2.98e-08, 1.0, 2.98e-08, 0.7046, 0.75, 0.49, 0.9783, 0.3242, 0.8911, 0.05584, 0.6089, 0.05584, 0.5217, 0.3242, 0.4783, 0.3242, 0.25, 0.49, 0.02175, 0.3242, 0.1089, 0.05584, 0.3911, 0.05584, 0.8, 1.0, 0.8, 1.0, 0.8, 1.0, 0.8, 1.0, 2.98e-08, 1.0, 2.98e-08, 1.0, 2.98e-08, 1.0, 2.98e-08, 1.0, 2.98e-08, 1.0, 2.98e-08, 1.0, 2.98e-08, 1.0, 2.98e-08, 1.0, 0.4, 1.0, 0.4, 1.0, 0.4, 1.0, 0.4, 1.0, 0.6, 1.0, 0.8, 1.0, 0.8, 1.0, 0.6, 1.0, 0.6, 1.0, 0.8, 1.0, 0.8, 1.0, 0.6, 1.0, 0.4783, 0.3242, 0.3911, 0.05584, 0.3911, 0.05584, 0.4783, 0.3242, 0.6, 1.0, 0.6, 1.0, 0.6, 1.0, 0.6, 1.0, 0.8, 1.0, 1.0, 1.0, 1.0, 1.0, 0.8, 1.0, 0.8, 1.0, 0.8, 1.0, 0.8, 1.0, 0.8, 1.0, 0.8, 1.0, 1.0, 1.0, 1.0, 1.0, 0.8, 1.0, 0.25, 0.49, 0.4783, 0.3242, 0.4783, 0.3242, 0.25, 0.49, 0.8, 1.0, 0.8, 1.0, 0.8, 1.0, 0.8, 1.0, 0.8, 1.0, 0.8, 1.0, 0.8, 1.0, 0.8, 1.0, 0.4783, 0.3242, 0.4783, 0.3242, 0.4783, 0.3242, 0.4783, 0.3242, 0.8, 1.0, 0.8, 1.0, 0.8, 1.0, 0.8, 1.0, 0.4, 1.0, 0.6, 1.0, 0.6, 1.0, 0.4, 1.0, 0.6, 1.0, 0.6, 1.0, 0.6, 1.0, 0.6, 1.0, 0.4, 1.0, 0.6, 1.0, 0.6, 1.0, 0.4, 1.0, 0.3911, 0.05584, 0.1089, 0.05584, 0.1089, 0.05584, 0.3911, 0.05584, 0.6, 1.0, 0.6, 1.0, 0.6, 1.0, 0.6, 1.0, 0.6, 1.0, 0.6, 1.0, 0.6, 1.0, 0.6, 1.0, 0.3911, 0.05584, 0.3911, 0.05584, 0.3911, 0.05584, 0.3911, 0.05584, 0.6, 1.0, 0.6, 1.0, 0.6, 1.0, 0.6, 1.0, 0.2, 1.0, 0.4, 1.0, 0.4, 1.0, 0.2, 1.0, 0.4, 1.0, 0.4, 1.0, 0.4, 1.0, 0.4, 1.0, 0.1089, 0.05584, 0.02175, 0.3242, 0.02175, 0.3242, 0.1089, 0.05584, 0.2, 1.0, 0.2, 1.0, 0.2, 1.0, 0.2, 1.0, 0.4, 1.0, 0.4, 1.0, 0.4, 1.0, 0.4, 1.0, 0.1089, 0.05584, 0.1089, 0.05584, 0.1089, 0.05584, 0.1089, 0.05584, 0.4, 1.0, 0.4, 1.0, 0.4, 1.0, 0.4, 1.0, 0.4, 1.0, 0.4, 1.0, 0.4, 1.0, 0.4, 1.0, 2.98e-08, 1.0, 0.2, 1.0, 0.2, 1.0, 2.98e-08, 1.0, 2.98e-08, 1.0, 0.2, 1.0, 0.2, 1.0, 2.98e-08, 1.0, 0.2, 1.0, 0.2, 1.0, 0.2, 1.0, 0.2, 1.0, 0.02175, 0.3242, 0.25, 0.49, 0.25, 0.49, 0.02175, 0.3242, 2.98e-08, 1.0, 2.98e-08, 1.0, 2.98e-08, 1.0, 2.98e-08, 1.0, 1.0, 1.0, 1.0, 1.0, 1.0, 1.0, 1.0, 1.0, 1.0, 1.0, 1.0, 1.0, 1.0, 1.0, 1.0, 1.0, 0.25, 0.49, 0.25, 0.49, 0.25, 0.49, 0.25, 0.49, 0.2, 1.0, 0.2, 1.0, 0.2, 1.0, 0.2, 1.0, 0.2, 1.0, 0.2, 1.0, 0.2, 1.0, 0.2, 1.0, 0.02175, 0.3242, 0.02175, 0.3242, 0.02175, 0.3242, 0.02175, 0.3242, 0.2, 1.0, 0.2, 1.0, 0.2, 1.0, 0.2, 1.0, 0.2, 0.5, 0.2, 0.7046, 2.98e-08, 0.7046, 2.98e-08, 0.5, 0.4, 0.5, 0.4, 0.7046, 0.2, 0.7046, 0.2, 0.5, 0.6, 0.5, 0.6, 0.7046, 0.4, 0.7046, 0.4, 0.5, 0.8, 0.5, 0.8, 0.7046, 0.6, 0.7046, 0.6, 0.5, 1.0, 0.5, 1.0, 0.7046, 0.8, 0.7046, 0.8, 0.5, 1.0, 0.7046, 1.0, 1.0, 0.8, 1.0, 0.8, 0.7046, 0.8, 0.7046, 0.8, 1.0, 0.6, 1.0, 0.6, 0.7046, 0.6, 0.7046, 0.6, 1.0, 0.4, 1.0, 0.4, 0.7046, 0.2, 1.0, 0.4, 1.0, 0.4, 1.0, 0.2, 1.0, 0.4, 0.7046, 0.4, 1.0, 0.2, 1.0, 0.2, 0.7046, 0.2, 0.7046, 0.2, 1.0, 2.98e-08, 1.0, 2.98e-08, 0.7046, 0.75, 0.49, 0.9783, 0.3242, 0.8911, 0.05584, 0.6089, 0.05584, 0.5217, 0.3242, 0.4783, 0.3242, 0.25, 0.49, 0.02175, 0.3242, 0.1089, 0.05584, 0.3911, 0.05584, 0.8, 1.0, 0.8, 1.0, 0.8, 1.0, 0.8, 1.0, 2.98e-08, 1.0, 2.98e-08, 1.0, 2.98e-08, 1.0, 2.98e-08, 1.0, 2.98e-08, 1.0, 2.98e-08, 1.0, 2.98e-08, 1.0, 2.98e-08, 1.0, 0.4, 1.0, 0.4, 1.0, 0.4, 1.0, 0.4, 1.0, 0.6, 1.0, 0.8, 1.0, 0.8, 1.0, 0.6, 1.0, 0.6, 1.0, 0.8, 1.0, 0.8, 1.0, 0.6, 1.0, 0.4783, 0.3242, 0.3911, 0.05584, 0.3911, 0.05584, 0.4783, 0.3242, 0.6, 1.0, 0.6, 1.0, 0.6, 1.0, 0.6, 1.0, 0.8, 1.0, 1.0, 1.0, 1.0, 1.0, 0.8, 1.0, 0.8, 1.0, 0.8, 1.0, 0.8, 1.0, 0.8, 1.0, 0.8, 1.0, 1.0, 1.0, 1.0, 1.0, 0.8, 1.0, 0.25, 0.49, 0.4783, 0.3242, 0.4783, 0.3242, 0.25, 0.49, 0.8, 1.0, 0.8, 1.0, 0.8, 1.0, 0.8, 1.0, 0.8, 1.0, 0.8, 1.0, 0.8, 1.0, 0.8, 1.0, 0.4783, 0.3242, 0.4783, 0.3242, 0.4783, 0.3242, 0.4783, 0.3242, 0.8, 1.0, 0.8, 1.0, 0.8, 1.0, 0.8, 1.0, 0.4, 1.0, 0.6, 1.0, 0.6, 1.0, 0.4, 1.0, 0.6, 1.0, 0.6, 1.0, 0.6, 1.0, 0.6, 1.0, 0.4, 1.0, 0.6, 1.0, 0.6, 1.0, 0.4, 1.0, 0.3911, 0.05584, 0.1089, 0.05584, 0.1089, 0.05584, 0.3911, 0.05584, 0.6, 1.0, 0.6, 1.0, 0.6, 1.0, 0.6, 1.0, 0.6, 1.0, 0.6, 1.0, 0.6, 1.0, 0.6, 1.0, 0.3911, 0.05584, 0.3911, 0.05584, 0.3911, 0.05584, 0.3911, 0.05584, 0.6, 1.0, 0.6, 1.0, 0.6, 1.0, 0.6, 1.0, 0.2, 1.0, 0.4, 1.0, 0.4, 1.0, 0.2, 1.0, 0.4, 1.0, 0.4, 1.0, 0.4, 1.0, 0.4, 1.0, 0.1089, 0.05584, 0.02175, 0.3242, 0.02175, 0.3242, 0.1089, 0.05584, 0.2, 1.0, 0.2, 1.0, 0.2, 1.0, 0.2, 1.0, 0.4, 1.0, 0.4, 1.0, 0.4, 1.0, 0.4, 1.0, 0.1089, 0.05584, 0.1089, 0.05584, 0.1089, 0.05584, 0.1089, 0.05584, 0.4, 1.0, 0.4, 1.0, 0.4, 1.0, 0.4, 1.0, 0.4, 1.0, 0.4, 1.0, 0.4, 1.0, 0.4, 1.0, 2.98e-08, 1.0, 0.2, 1.0, 0.2, 1.0, 2.98e-08, 1.0, 2.98e-08, 1.0, 0.2, 1.0, 0.2, 1.0, 2.98e-08, 1.0, 0.2, 1.0, 0.2, 1.0, 0.2, 1.0, 0.2, 1.0, 0.02175, 0.3242, 0.25, 0.49, 0.25, 0.49, 0.02175, 0.3242, 2.98e-08, 1.0, 2.98e-08, 1.0, 2.98e-08, 1.0, 2.98e-08, 1.0, 1.0, 1.0, 1.0, 1.0, 1.0, 1.0, 1.0, 1.0, 1.0, 1.0, 1.0, 1.0, 1.0, 1.0, 1.0, 1.0, 0.25, 0.49, 0.25, 0.49, 0.25, 0.49, 0.25, 0.49, 0.2, 1.0, 0.2, 1.0, 0.2, 1.0, 0.2, 1.0, 0.2, 1.0, 0.2, 1.0, 0.2, 1.0, 0.2, 1.0, 0.02175, 0.3242, 0.02175, 0.3242, 0.02175, 0.3242, 0.02175, 0.3242, 0.2, 1.0, 0.2, 1.0, 0.2, 1.0, 0.2, 1.0, 0.2, 0.5, 0.2, 0.7046, 2.98e-08, 0.7046, 2.98e-08, 0.5, 0.4, 0.5, 0.4, 0.7046, 0.2, 0.7046, 0.2, 0.5, 0.6, 0.5, 0.6, 0.7046, 0.4, 0.7046, 0.4, 0.5, 0.8, 0.5, 0.8, 0.7046, 0.6, 0.7046, 0.6, 0.5, 1.0, 0.5, 1.0, 0.7046, 0.8, 0.7046, 0.8, 0.5, 1.0, 0.7046, 1.0, 1.0, 0.8, 1.0, 0.8, 0.7046, 0.8, 0.7046, 0.8, 1.0, 0.6, 1.0, 0.6, 0.7046, 0.6, 0.7046, 0.6, 1.0, 0.4, 1.0, 0.4, 0.7046, 0.2, 1.0, 0.4, 1.0, 0.4, 1.0, 0.2, 1.0, 0.4, 0.7046, 0.4, 1.0, 0.2, 1.0, 0.2, 0.7046, 0.2, 0.7046, 0.2, 1.0, 2.98e-08, 1.0, 2.98e-08, 0.7046, 0.75, 0.49, 0.9783, 0.3242, 0.8911, 0.05584, 0.6089, 0.05584, 0.5217, 0.3242, 0.4783, 0.3242, 0.25, 0.49, 0.02175, 0.3242, 0.1089, 0.05584, 0.3911, 0.05584, 0.8, 1.0, 0.8, 1.0, 0.8, 1.0, 0.8, 1.0, 2.98e-08, 1.0, 2.98e-08, 1.0, 2.98e-08, 1.0, 2.98e-08, 1.0, 2.98e-08, 1.0, 2.98e-08, 1.0, 2.98e-08, 1.0, 2.98e-08, 1.0, 0.4, 1.0, 0.4, 1.0, 0.4, 1.0, 0.4, 1.0, 0.6, 1.0, 0.8, 1.0, 0.8, 1.0, 0.6, 1.0, 0.6, 1.0, 0.8, 1.0, 0.8, 1.0, 0.6, 1.0, 0.4783, 0.3242, 0.3911, 0.05584, 0.3911, 0.05584, 0.4783, 0.3242, 0.6, 1.0, 0.6, 1.0, 0.6, 1.0, 0.6, 1.0, 0.8, 1.0, 1.0, 1.0, 1.0, 1.0, 0.8, 1.0, 0.8, 1.0, 0.8, 1.0, 0.8, 1.0, 0.8, 1.0, 0.8, 1.0, 1.0, 1.0, 1.0, 1.0, 0.8, 1.0, 0.25, 0.49, 0.4783, 0.3242, 0.4783, 0.3242, 0.25, 0.49, 0.8, 1.0, 0.8, 1.0, 0.8, 1.0, 0.8, 1.0, 0.8, 1.0, 0.8, 1.0, 0.8, 1.0, 0.8, 1.0, 0.4783, 0.3242, 0.4783, 0.3242, 0.4783, 0.3242, 0.4783, 0.3242, 0.8, 1.0, 0.8, 1.0, 0.8, 1.0, 0.8, 1.0, 0.4, 1.0, 0.6, 1.0, 0.6, 1.0, 0.4, 1.0, 0.6, 1.0, 0.6, 1.0, 0.6, 1.0, 0.6, 1.0, 0.4, 1.0, 0.6, 1.0, 0.6, 1.0, 0.4, 1.0, 0.3911, 0.05584, 0.1089, 0.05584, 0.1089, 0.05584, 0.3911, 0.05584, 0.6, 1.0, 0.6, 1.0, 0.6, 1.0, 0.6, 1.0, 0.6, 1.0, 0.6, 1.0, 0.6, 1.0, 0.6, 1.0, 0.3911, 0.05584, 0.3911, 0.05584, 0.3911, 0.05584, 0.3911, 0.05584, 0.6, 1.0, 0.6, 1.0, 0.6, 1.0, 0.6, 1.0, 0.2, 1.0, 0.4, 1.0, 0.4, 1.0, 0.2, 1.0, 0.4, 1.0, 0.4, 1.0, 0.4, 1.0, 0.4, 1.0, 0.1089, 0.05584, 0.02175, 0.3242, 0.02175, 0.3242, 0.1089, 0.05584, 0.2, 1.0, 0.2, 1.0, 0.2, 1.0, 0.2, 1.0, 0.4, 1.0, 0.4, 1.0, 0.4, 1.0, 0.4, 1.0, 0.1089, 0.05584, 0.1089, 0.05584, 0.1089, 0.05584, 0.1089, 0.05584, 0.4, 1.0, 0.4, 1.0, 0.4, 1.0, 0.4, 1.0, 0.4, 1.0, 0.4, 1.0, 0.4, 1.0, 0.4, 1.0, 2.98e-08, 1.0, 0.2, 1.0, 0.2, 1.0, 2.98e-08, 1.0, 2.98e-08, 1.0, 0.2, 1.0, 0.2, 1.0, 2.98e-08, 1.0, 0.2, 1.0, 0.2, 1.0, 0.2, 1.0, 0.2, 1.0, 0.02175, 0.3242, 0.25, 0.49, 0.25, 0.49, 0.02175, 0.3242, 2.98e-08, 1.0, 2.98e-08, 1.0, 2.98e-08, 1.0, 2.98e-08, 1.0, 1.0, 1.0, 1.0, 1.0, 1.0, 1.0, 1.0, 1.0, 1.0, 1.0, 1.0, 1.0, 1.0, 1.0, 1.0, 1.0, 0.25, 0.49, 0.25, 0.49, 0.25, 0.49, 0.25, 0.49, 0.2, 1.0, 0.2, 1.0, 0.2, 1.0, 0.2, 1.0, 0.2, 1.0, 0.2, 1.0, 0.2, 1.0, 0.2, 1.0, 0.02175, 0.3242, 0.02175, 0.3242, 0.02175, 0.3242, 0.02175, 0.3242, 0.2, 1.0, 0.2, 1.0, 0.2, 1.0, 0.2, 1.0, 0.2, 0.5, 0.2, 0.7046, 2.98e-08, 0.7046, 2.98e-08, 0.5, 0.4, 0.5, 0.4, 0.7046, 0.2, 0.7046, 0.2, 0.5, 0.6, 0.5, 0.6, 0.7046, 0.4, 0.7046, 0.4, 0.5, 0.8, 0.5, 0.8, 0.7046, 0.6, 0.7046, 0.6, 0.5, 1.0, 0.5, 1.0, 0.7046, 0.8, 0.7046, 0.8, 0.5])
me_cylinder_006.use_remesh_fix_poles = True
me_cylinder_006.use_remesh_preserve_attributes = False
me_cylinder_006.update()
me_cube_010 = bpy.data.meshes.new('Cube.010')
me_cube_010.from_pydata([(-1.0, -1.0, -1.0), (-1.0, -1.0, 1.0), (-1.0, 1.0, -1.0), (-1.0, 1.0, 1.0), (1.0, -1.0, -1.0), (1.0, -1.0, 1.0), (1.0, 1.0, -1.0), (1.0, 1.0, 1.0)], [], [(0, 1, 3, 2), (2, 3, 7, 6), (6, 7, 5, 4), (4, 5, 1, 0), (2, 6, 4, 0), (7, 3, 1, 5)])
_uv = me_cube_010.uv_layers.new(name='UVMap')
_uv.uv.foreach_set('vector', [0.375, 0.0, 0.625, 0.0, 0.625, 0.25, 0.375, 0.25, 0.375, 0.25, 0.625, 0.25, 0.625, 0.5, 0.375, 0.5, 0.375, 0.5, 0.625, 0.5, 0.625, 0.75, 0.375, 0.75, 0.375, 0.75, 0.625, 0.75, 0.625, 1.0, 0.375, 1.0, 0.125, 0.5, 0.375, 0.5, 0.375, 0.75, 0.125, 0.75, 0.625, 0.5, 0.875, 0.5, 0.875, 0.75, 0.625, 0.75])
me_cube_010.use_remesh_fix_poles = True
me_cube_010.use_remesh_preserve_attributes = False
me_cube_010.update()

# ---- objects
ob_table = bpy.data.objects.new('Table', me_cube_001)
ob_hammer = bpy.data.objects.new('Hammer', me_cylinder_001)
ob_wrench = bpy.data.objects.new('Wrench', me_cube_009)
ob_screws = bpy.data.objects.new('Screws', me_cylinder_006)
ob_cube = bpy.data.objects.new('Cube', me_cube_010)

# ---- transforms, parenting, visibility, modifiers, constraints
ob_table.location = (0.0, -1.3, 1.0)
ob_table.scale = (0.2, 0.2, 1.0)
ob_hammer.location = (-0.4117, -0.6623, 2.25)
ob_hammer.rotation_euler = (-1.047, -1.571, 0.0)
ob_hammer.scale = (0.1, 0.1, 0.4)
ob_wrench.location = (0.0, 0.9964, 2.17)
ob_wrench.rotation_euler = (1.432, 4.712, -0.9039)
ob_wrench.scale = (0.075, 0.075, 0.6)
ob_screws.location = (-1.375, -0.2834, 2.199)
ob_screws.rotation_euler = (0.5908, 1.571, 0.0)
ob_screws.scale = (0.035, 0.035, 0.07)
ob_cube.location = (-1.097, 0.8271, 2.135)
ob_cube.rotation_euler = (0.0, -0.0, 1.006)
ob_cube.scale = (0.5, 0.3, 0.05)

# ---- collection membership
col_collection.objects.link(ob_table)
col_collection.objects.link(ob_hammer)
col_collection.objects.link(ob_wrench)
col_collection.objects.link(ob_screws)
col_collection.objects.link(ob_cube)

# ---- scene / render settings (as saved in the file)
scene.frame_start = 1; scene.frame_end = 250; scene.frame_set(1)
scene.render.engine = 'BLENDER_EEVEE_NEXT'
scene.cycles.sampling_pattern = 'TABULATED_SOBOL'
scene.cycles.use_light_tree = False
scene.view_settings.view_transform = 'Filmic'
bpy.context.view_layer.update()

# ---- added for rendering (the .blend has no active camera and no usable light): camera, sun
cam_auto = bpy.data.cameras.new('AutoCamera')
cam_auto.lens = 50.0
cam_auto.sensor_width = 36.0
cam_auto.clip_end = 1000.0
ob_auto_camera = bpy.data.objects.new('AutoCamera', cam_auto)
scene.collection.objects.link(ob_auto_camera)
ob_auto_camera.location = (3.39083, -4.969, 4.49376)
ob_auto_camera.rotation_euler = (1.09748, -7.21219e-08, 0.694738)
scene.camera = ob_auto_camera
light_auto_sun = bpy.data.lights.new('AutoSun', 'SUN')
light_auto_sun.energy = 3.0
light_auto_sun.angle = 0.0523599
ob_auto_sun = bpy.data.objects.new('AutoSun', light_auto_sun)
scene.collection.objects.link(ob_auto_sun)
ob_auto_sun.rotation_euler = (0.872665, 0.174533, 0.523599)
bpy.context.view_layer.update()
